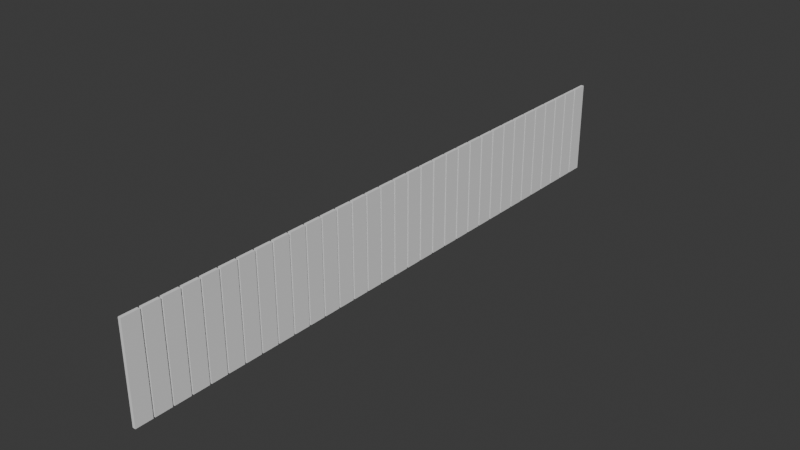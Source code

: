 # Source: doskizdanii10x20.blend  (saved by Blender 4.1.24; exported with 4.5.12 LTS)
import bpy
from mathutils import Matrix  # noqa: F401  (used for matrix-valued properties, if any)

bpy.ops.wm.read_factory_settings(use_empty=True)
scene = bpy.context.scene
scene.name = 'Scene'

# ---- collections
col_collection = bpy.data.collections.new('Collection'); scene.collection.children.link(col_collection)
col_doski = bpy.data.collections.new('doski'); scene.collection.children.link(col_doski)

# ---- world
world_world = bpy.data.worlds.new('World'); scene.world = world_world
world_world.use_nodes = True; world_world.node_tree.nodes.clear()
_N = world_world.node_tree.nodes; _L = world_world.node_tree.links
n0 = _N.new('ShaderNodeOutputWorld'); n0.name = 'World Output'; n0.location = (300, 300)
n1 = _N.new('ShaderNodeBackground'); n1.name = 'Background'; n1.location = (10, 300)
n1.inputs[0].default_value = (0.05088, 0.05088, 0.05088, 1.0)
_L.new(n1.outputs[0], n0.inputs[0])
n0.is_active_output = True
world_world.color = (0.05088, 0.05088, 0.05088)
world_world.use_sun_shadow = False
world_world.sun_shadow_jitter_overblur = 0.0

# ---- meshes
me_plane_010 = bpy.data.meshes.new('Plane.010')
me_plane_010.from_pydata([(-1.112, -0.18, 0.05), (0.979, -0.18, 0.05), (0.979, 0.1884, 0.05), (-1.112, 0.1884, 0.05), (0.979, -0.18, -0.05), (0.979, 0.1884, -0.05), (-1.112, 0.1884, -0.05), (-1.112, -0.18, -0.05)], [], [(0, 1, 4, 7), (7, 4, 5, 6), (1, 2, 5, 4), (2, 3, 6, 5), (3, 0, 7, 6), (1, 0, 3, 2)])
_uv = me_plane_010.uv_layers.new(name='UVMap')
_uv.uv.foreach_set('vector', [0.01052, 0.8105, 0.9895, 0.8105, 0.9895, 0.8105, 0.01052, 0.8105, 0.01052, 0.8105, 0.9895, 0.8105, 0.9895, 0.9895, 0.01052, 0.9895, 0.9895, 0.8105, 0.9895, 0.9895, 0.9895, 0.9895, 0.9895, 0.8105, 0.9895, 0.9895, 0.01052, 0.9895, 0.01052, 0.9895, 0.9895, 0.9895, 0.01052, 0.9895, 0.01052, 0.8105, 0.01052, 0.8105, 0.01052, 0.9895, 0.9895, 0.8105, 0.01052, 0.8105, 0.01052, 0.9895, 0.9895, 0.9895])
me_plane_010.update()

# ---- objects
ob_doskizdanii10x20 = bpy.data.objects.new('doskizdanii10x20', me_plane_010)

# ---- transforms, parenting, visibility, modifiers, constraints
ob_doskizdanii10x20.location = (10.95, 2.281, 1.53)
ob_doskizdanii10x20.rotation_euler = (-0.0, 4.712, 0.0)
ob_doskizdanii10x20.scale = (1.5, 1.5, 1.0)
_m = ob_doskizdanii10x20.modifiers.new('Array', 'ARRAY')
_m.count = 33
_m.relative_offset_displace = (0.0, 1.1, 0.0)

# ---- collection membership
col_doski.objects.link(ob_doskizdanii10x20)

# ---- scene / render settings (as saved in the file)
scene.frame_start = 1; scene.frame_end = 250; scene.frame_set(1)
scene.render.engine = 'BLENDER_EEVEE_NEXT'
scene.cycles.sampling_pattern = 'TABULATED_SOBOL'
scene.eevee.ray_tracing_options.trace_max_roughness = 0.0
bpy.context.view_layer.update()

# ---- added for rendering (the .blend has no active camera and no usable light): camera, sun
cam_auto = bpy.data.cameras.new('AutoCamera')
cam_auto.lens = 50.0
cam_auto.sensor_width = 36.0
cam_auto.clip_end = 1000.0
ob_auto_camera = bpy.data.objects.new('AutoCamera', cam_auto)
scene.collection.objects.link(ob_auto_camera)
ob_auto_camera.location = (29.6811, -10.4659, 16.4148)
ob_auto_camera.rotation_euler = (1.09748, -7.21219e-08, 0.694738)
scene.camera = ob_auto_camera
light_auto_sun = bpy.data.lights.new('AutoSun', 'SUN')
light_auto_sun.energy = 3.0
light_auto_sun.angle = 0.0523599
ob_auto_sun = bpy.data.objects.new('AutoSun', light_auto_sun)
scene.collection.objects.link(ob_auto_sun)
ob_auto_sun.rotation_euler = (0.872665, 0.174533, 0.523599)
bpy.context.view_layer.update()
